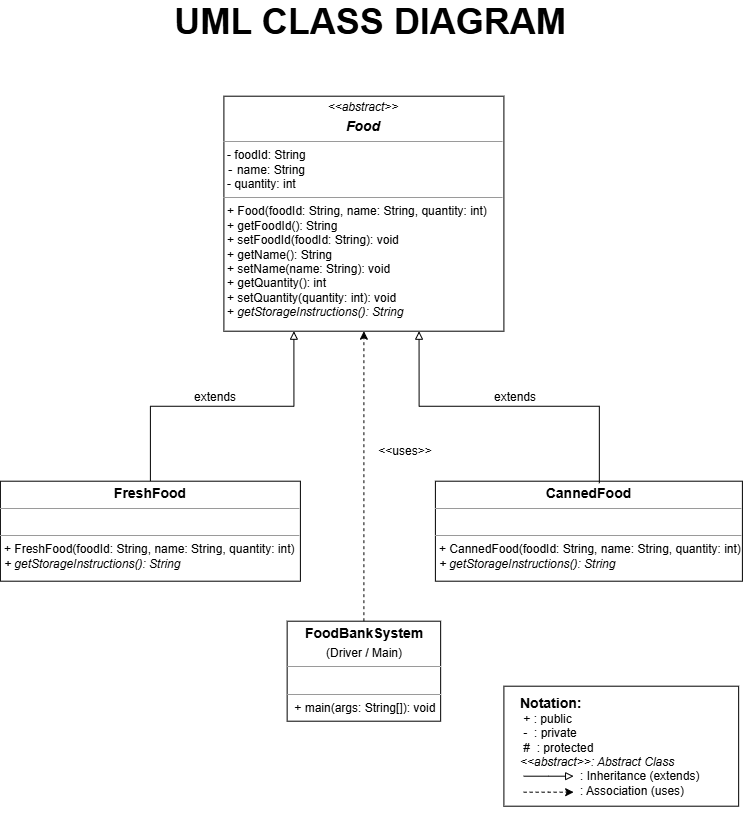

The diagram above was exported from draw.io. Its source (the exported page's mxGraphModel, read from the mxfile embedded in the PNG):
<mxGraphModel dx="2395" dy="1947" grid="1" gridSize="10" guides="1" tooltips="1" connect="1" arrows="1" fold="1" page="1" pageScale="1" pageWidth="827" pageHeight="1169" math="0" shadow="0">
  <root>
    <mxCell id="0" />
    <mxCell id="1" parent="0" />
    <mxCell id="93cxQBebZOK1FXMDeP_Y-67" parent="1" style="verticalAlign=top;align=left;overflow=fill;fontSize=12;fontFamily=Helvetica;html=1;rounded=0;shadow=0;comic=0;labelBackgroundColor=none;strokeWidth=1" value="&lt;p style=&quot;margin:0px;margin-top:4px;text-align:center;&quot;&gt;&lt;i&gt;&amp;lt;&amp;lt;abstract&amp;gt;&amp;gt;&lt;b&gt;&lt;/b&gt;&lt;/i&gt;&lt;/p&gt;&lt;p style=&quot;margin:0px;margin-top:4px;text-align:center;&quot;&gt;&lt;b&gt;&lt;font style=&quot;font-size: 14px;&quot;&gt;&lt;i&gt;Food&lt;/i&gt;&lt;/font&gt;&lt;/b&gt;&lt;/p&gt;&lt;hr size=&quot;1&quot;&gt;&lt;p style=&quot;margin:0px;margin-left:4px;&quot;&gt;- foodId: String &lt;/p&gt;&lt;p style=&quot;margin:0px;margin-left:4px;&quot;&gt;&lt;span&gt;&lt;code&gt;-&lt;/code&gt;&lt;/span&gt;&lt;span style=&quot;background-color: transparent; color: light-dark(rgb(0, 0, 0), rgb(255, 255, 255));&quot;&gt;&amp;nbsp;name: String&lt;/span&gt;&lt;/p&gt;&lt;p style=&quot;margin:0px;margin-left:4px;&quot;&gt;- quantity: int&lt;span style=&quot;background-color: transparent; color: light-dark(rgb(0, 0, 0), rgb(255, 255, 255));&quot;&gt;&lt;/span&gt;&lt;/p&gt;&lt;hr size=&quot;1&quot;&gt;&lt;p style=&quot;margin:0px;margin-left:4px;&quot;&gt;+ Food(foodId: String, name: String, quantity: int)&lt;br&gt;+ getFoodId(): String&lt;/p&gt;&lt;p style=&quot;margin:0px;margin-left:4px;&quot;&gt;+ setFoodId(foodId: String): void&lt;/p&gt;&lt;p style=&quot;margin:0px;margin-left:4px;&quot;&gt;+ getName(): String&lt;/p&gt;&lt;p style=&quot;margin:0px;margin-left:4px;&quot;&gt;+ setName(name: String): void&lt;/p&gt;&lt;p style=&quot;margin:0px;margin-left:4px;&quot;&gt;+ getQuantity(): int&lt;/p&gt;&lt;p style=&quot;margin:0px;margin-left:4px;&quot;&gt;+ setQuantity(quantity: int): void&lt;/p&gt;&lt;p style=&quot;margin:0px;margin-left:4px;&quot;&gt;+&lt;i&gt; getStorageInstructions(): String&amp;nbsp;&lt;/i&gt;&lt;/p&gt;" vertex="1">
      <mxGeometry height="235" width="280" x="-551.5" y="-1020" as="geometry" />
    </mxCell>
    <mxCell id="OLzX0xJGuCl0RWVU25lE-2" edge="1" parent="1" source="93cxQBebZOK1FXMDeP_Y-69" style="edgeStyle=orthogonalEdgeStyle;rounded=0;orthogonalLoop=1;jettySize=auto;html=1;exitX=0.5;exitY=0;exitDx=0;exitDy=0;shape=filledEdge;startArrow=none;startFill=0;endArrow=block;endFill=0;entryX=0.25;entryY=1;entryDx=0;entryDy=0;" target="93cxQBebZOK1FXMDeP_Y-67">
      <mxGeometry relative="1" as="geometry" />
    </mxCell>
    <mxCell id="93cxQBebZOK1FXMDeP_Y-69" parent="1" style="verticalAlign=top;align=left;overflow=fill;fontSize=12;fontFamily=Helvetica;html=1;rounded=0;shadow=0;comic=0;labelBackgroundColor=none;strokeWidth=1" value="&lt;p style=&quot;margin:0px;margin-top:4px;text-align:center;&quot;&gt;&lt;b&gt;&lt;font style=&quot;font-size: 14px;&quot;&gt; FreshFood &lt;/font&gt;&lt;/b&gt;&lt;/p&gt;&lt;hr size=&quot;1&quot;&gt;&lt;p style=&quot;margin:0px;margin-left:4px;&quot;&gt;&lt;br&gt;&lt;/p&gt;&lt;hr size=&quot;1&quot;&gt;&lt;p style=&quot;margin:0px;margin-left:4px;&quot;&gt;+ FreshFood(foodId: String, name: String, quantity: int)&lt;br&gt;&lt;i&gt;+ getStorageInstructions(): String&lt;/i&gt;&lt;/p&gt;" vertex="1">
      <mxGeometry height="100" width="300" x="-775" y="-635" as="geometry" />
    </mxCell>
    <mxCell id="93cxQBebZOK1FXMDeP_Y-71" parent="1" style="verticalAlign=top;align=left;overflow=fill;fontSize=12;fontFamily=Helvetica;html=1;rounded=0;shadow=0;comic=0;labelBackgroundColor=none;strokeWidth=1" value="&lt;p style=&quot;margin:0px;margin-top:4px;text-align:center;&quot;&gt;&lt;b&gt;&lt;font style=&quot;font-size: 14px;&quot;&gt;CannedFood&lt;/font&gt;&lt;/b&gt;&lt;/p&gt;&lt;hr size=&quot;1&quot;&gt;&lt;p style=&quot;margin:0px;margin-left:4px;&quot;&gt;&lt;br&gt;&lt;/p&gt;&lt;hr size=&quot;1&quot;&gt;&lt;p style=&quot;margin:0px;margin-left:4px;&quot;&gt;&lt;span style=&quot;background-color: transparent; color: light-dark(rgb(0, 0, 0), rgb(255, 255, 255));&quot;&gt;+ CannedFood(foodId: String, name: String, quantity: int)&lt;/span&gt;&lt;/p&gt;&lt;p style=&quot;margin:0px;margin-left:4px;&quot;&gt;&lt;span style=&quot;background-color: transparent; color: light-dark(rgb(0, 0, 0), rgb(255, 255, 255));&quot;&gt;&lt;i&gt;+ getStorageInstructions(): String&lt;/i&gt;&lt;/span&gt;&lt;/p&gt;" vertex="1">
      <mxGeometry height="100" width="307" x="-340" y="-635" as="geometry" />
    </mxCell>
    <mxCell id="OLzX0xJGuCl0RWVU25lE-5" edge="1" parent="1" source="93cxQBebZOK1FXMDeP_Y-76" style="edgeStyle=orthogonalEdgeStyle;rounded=0;orthogonalLoop=1;jettySize=auto;html=1;dashed=1;endArrow=classic;endFill=1;strokeColor=#000000;exitX=0.5;exitY=0;exitDx=0;exitDy=0;" target="93cxQBebZOK1FXMDeP_Y-67">
      <mxGeometry relative="1" as="geometry">
        <mxPoint x="-411.52" y="-500" as="sourcePoint" />
      </mxGeometry>
    </mxCell>
    <mxCell id="93cxQBebZOK1FXMDeP_Y-76" parent="1" style="verticalAlign=top;align=left;overflow=fill;fontSize=12;fontFamily=Helvetica;html=1;rounded=0;shadow=0;comic=0;labelBackgroundColor=none;strokeWidth=1" value="&lt;p style=&quot;margin:0px;margin-top:4px;text-align:center;&quot;&gt;&lt;b&gt;&lt;font style=&quot;font-size: 14px;&quot;&gt;FoodBankSystem&lt;/font&gt;&lt;/b&gt;&lt;/p&gt;&lt;p style=&quot;margin:0px;margin-top:4px;text-align:center;&quot;&gt;(Driver / Main)&lt;/p&gt;&lt;hr size=&quot;1&quot;&gt;&lt;p style=&quot;margin:0px;margin-left:4px;&quot;&gt;&lt;br&gt;&lt;/p&gt;&lt;hr size=&quot;1&quot;&gt;&lt;p style=&quot;margin:0px;margin-left:4px;&quot;&gt;&amp;nbsp;+ main(args: String[]): void&amp;nbsp;&lt;/p&gt;" vertex="1">
      <mxGeometry height="100" width="153.5" x="-488.25" y="-495" as="geometry" />
    </mxCell>
    <mxCell id="OLzX0xJGuCl0RWVU25lE-3" edge="1" parent="1" source="93cxQBebZOK1FXMDeP_Y-71" style="edgeStyle=orthogonalEdgeStyle;rounded=0;orthogonalLoop=1;jettySize=auto;html=1;shape=filledEdge;startArrow=none;startFill=0;endArrow=block;endFill=0;entryX=0.697;entryY=1;entryDx=0;entryDy=0;entryPerimeter=0;exitX=0.534;exitY=0.02;exitDx=0;exitDy=0;exitPerimeter=0;" target="93cxQBebZOK1FXMDeP_Y-67">
      <mxGeometry relative="1" as="geometry">
        <mxPoint x="-198.25" y="-645" as="sourcePoint" />
        <mxPoint x="-204.25" y="-745" as="targetPoint" />
      </mxGeometry>
    </mxCell>
    <mxCell id="OLzX0xJGuCl0RWVU25lE-13" parent="1" style="whiteSpace=wrap;html=1;" value="" vertex="1">
      <mxGeometry height="120" width="234.75" x="-271.5" y="-430" as="geometry" />
    </mxCell>
    <mxCell id="OLzX0xJGuCl0RWVU25lE-14" parent="1" style="text;html=1;whiteSpace=wrap;strokeColor=none;fillColor=none;align=left;verticalAlign=middle;rounded=0;" value="&lt;font style=&quot;font-size: 14px;&quot;&gt;&lt;b&gt;Notation:&lt;/b&gt;&lt;/font&gt;&lt;div&gt;&lt;div&gt;&amp;nbsp;+  : public&lt;br&gt;&amp;nbsp;-&amp;nbsp; : private&lt;br&gt;&amp;nbsp;#&amp;nbsp; : protected&lt;/div&gt;&lt;/div&gt;&lt;div&gt;&lt;i&gt;&amp;lt;&amp;lt;abstract&amp;gt;&amp;gt;: Abstract Class&lt;br&gt;&lt;/i&gt;&lt;span style=&quot;white-space: pre;&quot;&gt;&#09;&lt;/span&gt;&lt;span style=&quot;white-space: pre;&quot;&gt;&#09;&lt;/span&gt;&amp;nbsp; : Inheritance (extends)&lt;br&gt;&lt;span style=&quot;white-space: pre;&quot;&gt;&lt;span style=&quot;white-space: pre;&quot;&gt;&#09;&lt;/span&gt;&#09;&lt;/span&gt;&amp;nbsp; : Association (uses)&lt;/div&gt;" vertex="1">
      <mxGeometry height="140" width="188.75" x="-256.75" y="-440" as="geometry" />
    </mxCell>
    <mxCell id="OLzX0xJGuCl0RWVU25lE-15" edge="1" parent="1" style="rounded=0;orthogonalLoop=1;jettySize=auto;html=1;startArrow=none;startFill=0;endArrow=block;endFill=0;edgeStyle=elbowEdgeStyle;">
      <mxGeometry relative="1" as="geometry">
        <Array as="points">
          <mxPoint x="-226.61" y="-430" />
        </Array>
        <mxPoint x="-251.75" y="-340" as="sourcePoint" />
        <mxPoint x="-201.75" y="-340" as="targetPoint" />
      </mxGeometry>
    </mxCell>
    <mxCell id="OLzX0xJGuCl0RWVU25lE-16" edge="1" parent="1" style="edgeStyle=elbowEdgeStyle;rounded=0;orthogonalLoop=1;jettySize=auto;html=1;dashed=1;endArrow=classic;endFill=1;strokeColor=#000000;">
      <mxGeometry relative="1" as="geometry">
        <mxPoint x="-251.75" y="-324" as="sourcePoint" />
        <mxPoint x="-201.75" y="-324" as="targetPoint" />
      </mxGeometry>
    </mxCell>
    <mxCell id="OLzX0xJGuCl0RWVU25lE-17" parent="1" style="text;html=1;whiteSpace=wrap;strokeColor=none;fillColor=none;align=center;verticalAlign=middle;rounded=0;" value="&lt;font style=&quot;font-size: 36px;&quot;&gt;&lt;b&gt;UML CLASS DIAGRAM&lt;/b&gt;&lt;/font&gt;" vertex="1">
      <mxGeometry height="30" width="590" x="-700" y="-1110" as="geometry" />
    </mxCell>
    <mxCell id="yK80G0CER_kr__ICMCeg-4" parent="1" style="text;html=1;whiteSpace=wrap;strokeColor=none;fillColor=none;align=center;verticalAlign=middle;rounded=0;" value="&amp;lt;&amp;lt;uses&amp;gt;&amp;gt;" vertex="1">
      <mxGeometry height="30" width="60" x="-400" y="-680" as="geometry" />
    </mxCell>
    <mxCell id="yK80G0CER_kr__ICMCeg-5" parent="1" style="text;html=1;whiteSpace=wrap;strokeColor=none;fillColor=none;align=center;verticalAlign=middle;rounded=0;" value="extends" vertex="1">
      <mxGeometry height="30" width="60" x="-590" y="-734" as="geometry" />
    </mxCell>
    <mxCell id="yK80G0CER_kr__ICMCeg-6" parent="1" style="text;html=1;whiteSpace=wrap;strokeColor=none;fillColor=none;align=center;verticalAlign=middle;rounded=0;" value="extends" vertex="1">
      <mxGeometry height="30" width="60" x="-290" y="-734" as="geometry" />
    </mxCell>
  </root>
</mxGraphModel>